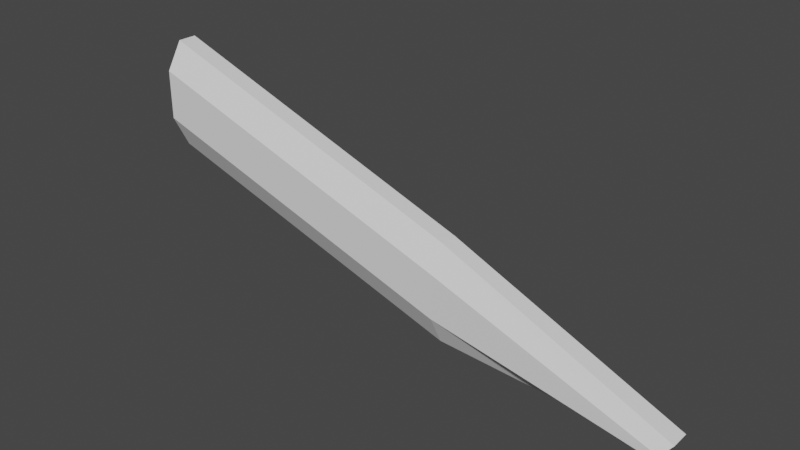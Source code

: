 # Source: Fence2.blend  (saved by Blender 3.1.7; exported with 4.5.12 LTS)
import bpy
from mathutils import Matrix  # noqa: F401  (used for matrix-valued properties, if any)

bpy.ops.wm.read_factory_settings(use_empty=True)
scene = bpy.context.scene
scene.name = 'Scene'

# ---- collections
col_collection = bpy.data.collections.new('Collection'); scene.collection.children.link(col_collection)

# ---- world
world_world = bpy.data.worlds.new('World'); scene.world = world_world
world_world.use_nodes = True; world_world.node_tree.nodes.clear()
_N = world_world.node_tree.nodes; _L = world_world.node_tree.links
n0 = _N.new('ShaderNodeOutputWorld'); n0.name = 'World Output'; n0.location = (300, 300)
n1 = _N.new('ShaderNodeBackground'); n1.name = 'Background'; n1.location = (10, 300)
n1.inputs[0].default_value = (0.05088, 0.05088, 0.05088, 1.0)
_L.new(n1.outputs[0], n0.inputs[0])
n0.is_active_output = True
world_world.color = (0.05088, 0.05088, 0.05088)
world_world.use_sun_shadow = False
world_world.sun_shadow_jitter_overblur = 0.0

# ---- meshes
me_cube_001 = bpy.data.meshes.new('Cube.001')
me_cube_001.from_pydata([(0.0, -0.01767, -0.11), (0.0, -0.01767, 0.09), (0.0, 0.01767, -0.11), (0.0, 0.01767, 0.09), (0.6, -0.01743, -0.2987), (0.6, -0.01743, -0.1172), (0.6, 0.01465, -0.2987), (0.6, 0.01465, -0.1172), (0.0, -0.04767, 0.04), (0.0, -0.01233, 0.04), (0.6, -0.01257, -0.1626), (0.6, -0.04465, -0.1626), (0.0, -0.01233, -0.05), (0.6, -0.01257, -0.2442), (0.6, -0.04465, -0.2442), (0.0, -0.04767, -0.05), (0.9975, -0.01233, -0.3142), (0.9866, 0.01767, -0.3201), (0.9866, -0.01767, -0.3201), (1.023, 0.01767, -0.3005), (1.023, -0.01767, -0.3005), (0.9975, -0.04767, -0.3142), (1.014, -0.01233, -0.3054), (1.014, -0.04767, -0.3054)], [], [(8, 1, 3, 9), (9, 3, 7, 10), (4, 6, 17, 18), (11, 5, 1, 8), (2, 6, 4, 0), (7, 3, 1, 5), (14, 11, 8, 15), (14, 4, 18, 21), (12, 9, 10, 13), (15, 8, 9, 12), (0, 15, 12, 2), (2, 12, 13, 6), (11, 14, 21, 23), (4, 14, 15, 0), (22, 19, 20, 23), (16, 22, 23, 21), (17, 16, 21, 18), (10, 7, 19, 22), (13, 10, 22, 16), (7, 5, 20, 19), (6, 13, 16, 17), (5, 11, 23, 20)])
_uv = me_cube_001.uv_layers.new(name='UVMap')
_uv.uv.foreach_set('vector', [0.5625, 0.0, 0.625, 0.0, 0.625, 0.25, 0.5625, 0.25, 0.5625, 0.25, 0.625, 0.25, 0.625, 0.5, 0.5625, 0.5, 0.375, 0.75, 0.375, 0.5, 0.375, 0.5, 0.375, 0.75, 0.5625, 0.75, 0.625, 0.75, 0.625, 1.0, 0.5625, 1.0, 0.125, 0.5, 0.375, 0.5, 0.375, 0.75, 0.125, 0.75, 0.625, 0.5, 0.875, 0.5, 0.875, 0.75, 0.625, 0.75, 0.45, 0.75, 0.5625, 0.75, 0.5625, 1.0, 0.45, 1.0, 0.45, 0.75, 0.375, 0.75, 0.375, 0.75, 0.45, 0.75, 0.45, 0.25, 0.5625, 0.25, 0.5625, 0.5, 0.45, 0.5, 0.45, 0.0, 0.5625, 0.0, 0.5625, 0.25, 0.45, 0.25, 0.375, 0.0, 0.45, 0.0, 0.45, 0.25, 0.375, 0.25, 0.375, 0.25, 0.45, 0.25, 0.45, 0.5, 0.375, 0.5, 0.5625, 0.75, 0.45, 0.75, 0.45, 0.75, 0.5625, 0.75, 0.375, 0.75, 0.45, 0.75, 0.45, 1.0, 0.375, 1.0, 0.5625, 0.5, 0.625, 0.5, 0.625, 0.75, 0.5625, 0.75, 0.45, 0.5, 0.5625, 0.5, 0.5625, 0.75, 0.45, 0.75, 0.375, 0.5, 0.45, 0.5, 0.45, 0.75, 0.375, 0.75, 0.5625, 0.5, 0.625, 0.5, 0.625, 0.5, 0.5625, 0.5, 0.45, 0.5, 0.5625, 0.5, 0.5625, 0.5, 0.45, 0.5, 0.625, 0.5, 0.625, 0.75, 0.625, 0.75, 0.625, 0.5, 0.375, 0.5, 0.45, 0.5, 0.45, 0.5, 0.375, 0.5, 0.625, 0.75, 0.5625, 0.75, 0.5625, 0.75, 0.625, 0.75])
me_cube_001.use_remesh_fix_poles = True
me_cube_001.use_remesh_preserve_attributes = False
me_cube_001.update()

# ---- objects
ob_cube = bpy.data.objects.new('Cube', me_cube_001)

# ---- transforms, parenting, visibility, modifiers, constraints
ob_cube.location = (0.0, 0.0, 0.0)
_m = ob_cube.modifiers.new('Mirror', 'MIRROR')
_m.use_axis = (False, False, False)
_m.use_clip = True

# ---- collection membership
col_collection.objects.link(ob_cube)

# ---- scene / render settings (as saved in the file)
scene.frame_start = 1; scene.frame_end = 250; scene.frame_set(1)
scene.render.engine = 'BLENDER_EEVEE_NEXT'
scene.cycles.sampling_pattern = 'TABULATED_SOBOL'
scene.cycles.use_light_tree = False
scene.view_settings.view_transform = 'Filmic'
bpy.context.view_layer.update()

# ---- added for rendering (the .blend has no active camera and no usable light): camera, sun
cam_auto = bpy.data.cameras.new('AutoCamera')
cam_auto.lens = 50.0
cam_auto.sensor_width = 36.0
cam_auto.clip_end = 1000.0
ob_auto_camera = bpy.data.objects.new('AutoCamera', cam_auto)
scene.collection.objects.link(ob_auto_camera)
ob_auto_camera.location = (1.53268, -1.24057, 0.701978)
ob_auto_camera.rotation_euler = (1.09748, -7.21219e-08, 0.694738)
scene.camera = ob_auto_camera
light_auto_sun = bpy.data.lights.new('AutoSun', 'SUN')
light_auto_sun.energy = 3.0
light_auto_sun.angle = 0.0523599
ob_auto_sun = bpy.data.objects.new('AutoSun', light_auto_sun)
scene.collection.objects.link(ob_auto_sun)
ob_auto_sun.rotation_euler = (0.872665, 0.174533, 0.523599)
bpy.context.view_layer.update()
